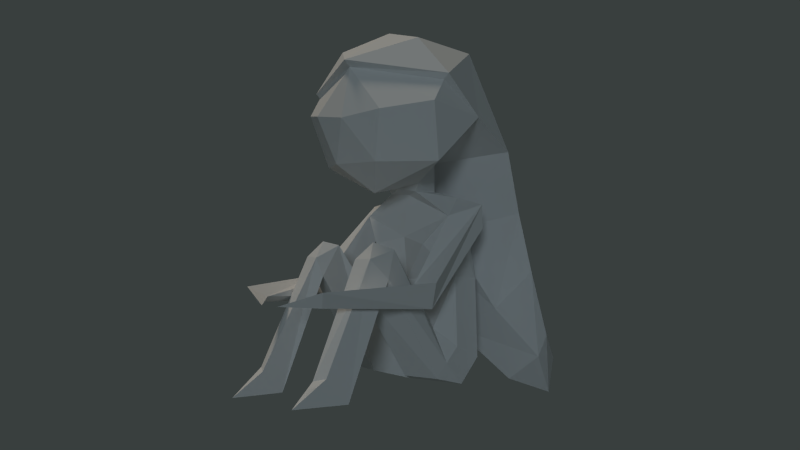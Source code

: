 # Source: 4XsJGzNVJm8Kg2a8amAQuq.blend  (saved by Blender 2.72.0; exported with 4.5.12 LTS)
import bpy
from mathutils import Matrix  # noqa: F401  (used for matrix-valued properties, if any)

bpy.ops.wm.read_factory_settings(use_empty=True)
scene = bpy.context.scene
scene.name = 'Scene'

# ---- collections
col_collection_1 = bpy.data.collections.new('Collection 1'); scene.collection.children.link(col_collection_1)
col_collection_8 = bpy.data.collections.new('Collection 8'); scene.collection.children.link(col_collection_8)

# ---- materials (node trees are filled in below, after node groups)
mat_material = bpy.data.materials.new('Material')
mat_material.alpha_threshold = 0.0
mat_material.use_transparent_shadow = False
mat_material.roughness = 0.5
mat_material.line_color = (0.0, 0.0, 0.0, 1.0)

# ---- material node trees

# ---- world
world_world = bpy.data.worlds.new('World'); scene.world = world_world
world_world.color = (0.04087, 0.04955, 0.04832)
world_world.use_sun_shadow = False
world_world.sun_shadow_jitter_overblur = 0.0
world_world.cycles.sampling_method = 'MANUAL'
world_world.cycles.sample_map_resolution = 256

# ---- cameras
cam_camera = bpy.data.cameras.new('Camera')
cam_camera.clip_end = 100.0
cam_camera.lens = 35.0
cam_camera.sensor_width = 32.0
cam_camera.sensor_height = 18.0
cam_camera.display_size = 2.0
cam_camera.dof.focus_distance = 0.0
cam_camera.dof.aperture_fstop = 128.0

# ---- lights
light_hemi = bpy.data.lights.new('Hemi', 'SUN')
light_hemi.color = (0.7269, 0.8848, 1.0)
light_hemi.transmission_factor = 0.0
light_hemi.angle = 0.1993
light_hemi.energy = 0.4
light_hemi.shadow_buffer_clip_start = 0.5
light_hemi.shadow_soft_size = 0.1
light_hemi.shadow_cascade_max_distance = 1000.0
light_hemi.cycles.use_multiple_importance_sampling = False
light_sun = bpy.data.lights.new('Sun', 'SUN')
light_sun.color = (1.0, 0.8621, 0.7027)
light_sun.transmission_factor = 0.0
light_sun.angle = 0.1993
light_sun.energy = 0.8
light_sun.shadow_buffer_clip_start = 0.5
light_sun.shadow_soft_size = 0.1
light_sun.shadow_cascade_max_distance = 1000.0
light_sun.cycles.use_multiple_importance_sampling = False

# ---- meshes
me_cube = bpy.data.meshes.new('Cube')
me_cube.from_pydata([(-0.407, -0.1819, 1.206), (-0.3398, 0.1972, 0.7431), (-0.4275, -0.1104, 0.2736), (-0.4275, 0.1152, 0.1742), (-0.3456, -0.03712, 0.7658), (-0.2381, -0.2689, 1.001), (-0.1279, -0.02096, 1.384), (-0.1449, -0.1978, 1.371), (-0.3104, 0.02549, 1.339), (-0.1401, -0.0353, 1.652), (-0.1644, -0.2354, 1.443), (-0.4239, 0.02681, 2.38), (-0.6593, -0.1522, 1.885), (-0.5633, -0.4585, 1.573), (-0.3881, -0.4761, 2.431), (-0.6364, -0.4871, 2.11), (-0.6364, -0.5801, 1.965), (-0.3193, -0.7805, 1.919), (-0.2009, -0.7036, 1.574), (-0.4275, -0.222, 0.1651), (-0.4275, -0.06394, 0.0), (-0.1678, -0.7077, 0.9957), (-0.3411, -0.6602, 0.973), (-0.3843, -0.7584, 0.7756), (-0.3236, -0.8684, 0.9149), (-0.1445, -0.8756, 0.7837), (-0.1618, -0.3709, 0.06522), (-0.4059, -0.298, 0.06061), (-0.2013, -0.8912, 0.9102), (-0.2267, -1.168, 0.0), (-0.3929, -1.123, 0.0), (-0.3389, -1.262, 0.1725), (-0.2621, -1.309, 0.1537), (-0.3115, -1.517, 0.0), (-0.3114, -0.2388, 0.4048), (-0.2584, -0.7788, 1.023), (-0.3138, 0.138, 1.083), (-0.3999, -0.06405, 1.061), (-0.4342, -0.5246, 0.6185), (-0.5541, 0.01432, 1.285), (-0.5593, 0.0155, 1.116), (-0.453, -0.5867, 0.7342), (-0.6222, -0.5465, 0.7569), (-0.5583, -0.5192, 0.5749), (-0.2792, -1.254, 0.655), (-0.08109, -1.448, 0.6211), (-0.394, -1.338, 0.7211), (-0.3371, -1.295, 0.6163), (-0.6798, -0.4871, 2.149), (-0.3012, 0.3383, 2.059), (-0.6106, 0.2212, 1.668), (-0.291, 0.6312, 1.2), (-0.5301, 0.3803, 1.135), (0.04984, 0.6753, 0.3653), (-0.1404, 0.4973, 0.3166), (0.5383, 0.3478, 0.0), (0.407, -0.1819, 1.206), (0.3398, 0.1972, 0.7431), (0.4275, -0.1104, 0.2736), (0.4275, 0.1152, 0.1742), (0.0, -0.01796, 1.363), (0.0, -0.1679, 1.363), (0.0, 0.1156, 0.0), (0.0, -0.2673, 0.25), (0.0, 0.1592, 1.193), (0.3456, -0.03712, 0.7658), (0.0, -0.1819, 0.739), (0.0, -0.2116, 1.055), (0.2381, -0.2689, 1.001), (0.1279, -0.02096, 1.384), (0.1279, -0.2258, 1.384), (0.3104, 0.02549, 1.339), (0.0, 0.276, 0.9506), (0.0, 0.2675, 0.465), (0.0, 0.04707, 1.599), (0.0, -0.2703, 1.409), (0.1401, -0.0353, 1.652), (0.1644, -0.2354, 1.443), (0.4239, 0.02681, 2.38), (0.0, -0.5199, 1.366), (0.6593, -0.1522, 1.885), (0.5633, -0.4585, 1.573), (0.3881, -0.4761, 2.431), (0.0, -0.8349, 1.88), (0.6364, -0.4871, 2.11), (0.6364, -0.5801, 1.965), (0.0, -0.7571, 2.239), (0.3193, -0.7805, 1.919), (0.2009, -0.7036, 1.574), (0.4275, -0.222, 0.1651), (0.4275, -0.06394, 0.0), (0.0, -0.1529, 0.0), (0.1678, -0.7077, 0.9957), (0.3411, -0.6602, 0.973), (0.3843, -0.7584, 0.7756), (0.3236, -0.8684, 0.9149), (0.1445, -0.8756, 0.7837), (0.1618, -0.3709, 0.06522), (0.4059, -0.298, 0.06061), (0.2013, -0.8912, 0.9102), (0.2267, -1.168, 0.0), (0.3929, -1.123, 0.0), (0.3389, -1.262, 0.1725), (0.2621, -1.309, 0.1537), (0.3115, -1.517, 0.01188), (0.3114, -0.2388, 0.4048), (0.2584, -0.7788, 1.023), (0.3138, 0.1336, 1.128), (0.3999, -0.06405, 1.061), (0.4342, -0.5246, 0.6185), (0.5541, 0.01432, 1.285), (0.5593, 0.0155, 1.116), (0.453, -0.5867, 0.7342), (0.6222, -0.5465, 0.7569), (0.5583, -0.5192, 0.5749), (0.2792, -1.254, 0.655), (0.08109, -1.448, 0.6211), (0.394, -1.338, 0.7211), (0.3371, -1.295, 0.6163), (0.0, 0.1233, 2.428), (0.0, -0.3699, 2.531), (0.6798, -0.4871, 2.149), (0.0, -0.8065, 2.284), (0.3012, 0.3383, 2.059), (0.0, 0.5191, 1.922), (0.0, 0.2623, 1.091), (0.6289, 0.2212, 1.668), (0.3537, 0.6312, 1.307), (0.02975, 0.7134, 1.253), (0.6054, 0.381, 1.225), (0.3786, 0.3873, 0.5035), (0.5158, 0.6976, 0.6554), (0.3697, 0.7661, 0.4762), (0.6613, 0.4593, 0.7956), (0.807, 0.343, 0.1907), (0.7966, 0.5436, 0.1611), (0.8738, 0.3495, 0.3505), (1.047, 0.1263, 0.0)], [], [(0, 37, 38), (19, 2, 34), (72, 1, 73), (62, 73, 3), (64, 8, 36), (5, 4, 0), (4, 5, 66), (67, 66, 5), (5, 0, 67), (61, 67, 0), (61, 75, 70), (6, 7, 8), (0, 8, 7), (1, 37, 4), (2, 3, 1), (36, 72, 64), (60, 6, 64), (6, 8, 64), (60, 74, 9), (6, 9, 10), (9, 12, 13), (75, 10, 13), (12, 15, 16), (16, 15, 86), (83, 17, 86), (4, 63, 34), (3, 73, 1), (7, 61, 0), (75, 77, 70), (4, 2, 1), (6, 60, 9), (7, 6, 10), (10, 9, 13), (79, 75, 13), (9, 74, 12), (13, 12, 16), (86, 15, 48), (66, 63, 4), (16, 17, 13), (86, 17, 16), (13, 18, 79), (83, 18, 17), (18, 13, 17), (3, 20, 62), (25, 21, 26), (2, 4, 34), (19, 22, 23), (26, 27, 25), (20, 91, 62), (23, 22, 24), (24, 31, 30), (23, 30, 29), (28, 25, 29), (19, 34, 22), (24, 28, 32), (20, 27, 26), (29, 30, 33), (31, 32, 33), (30, 31, 33), (32, 29, 33), (91, 26, 63), (27, 20, 19), (26, 21, 63), (25, 27, 23), (19, 23, 27), (28, 21, 25), (23, 24, 30), (25, 23, 29), (32, 28, 29), (31, 24, 32), (91, 20, 26), (22, 34, 63), (24, 22, 35), (21, 28, 35), (28, 24, 35), (22, 21, 35), (1, 36, 37), (40, 43, 38), (8, 39, 36), (37, 36, 40), (39, 0, 41), (8, 0, 39), (39, 42, 43), (44, 46, 42), (43, 42, 46), (38, 43, 47), (41, 44, 42), (41, 38, 44), (14, 120, 122), (11, 119, 120), (41, 0, 38), (44, 47, 45), (46, 44, 45), (47, 46, 45), (52, 50, 125), (119, 11, 49), (36, 1, 72), (4, 37, 0), (12, 74, 50), (122, 86, 48), (21, 22, 63), (37, 40, 38), (40, 36, 39), (42, 39, 41), (40, 39, 43), (47, 43, 46), (44, 38, 47), (48, 14, 122), (120, 14, 11), (15, 12, 48), (124, 119, 49), (50, 74, 125), (49, 51, 128), (49, 50, 52), (124, 49, 128), (11, 12, 50), (48, 11, 14), (12, 11, 48), (49, 11, 50), (52, 125, 130), (51, 53, 132), (52, 54, 53), (54, 130, 134), (55, 135, 53), (136, 131, 135), (128, 51, 132), (54, 52, 130), (51, 49, 52), (54, 55, 53), (136, 133, 131), (55, 134, 137), (51, 52, 53), (55, 54, 134), (132, 53, 135), (137, 135, 55), (19, 20, 2), (2, 20, 3), (56, 109, 108), (89, 105, 58), (72, 73, 57), (62, 59, 73), (71, 72, 107), (68, 56, 65), (65, 66, 68), (67, 68, 66), (68, 67, 56), (61, 56, 67), (61, 7, 75), (69, 71, 70), (56, 70, 71), (57, 65, 108), (58, 57, 59), (72, 71, 64), (60, 64, 69), (69, 64, 71), (60, 76, 74), (69, 77, 76), (76, 81, 80), (75, 81, 77), (80, 85, 84), (85, 86, 84), (83, 86, 87), (65, 105, 63), (59, 57, 73), (70, 56, 61), (10, 75, 7), (65, 57, 58), (69, 76, 60), (70, 77, 69), (77, 81, 76), (79, 81, 75), (76, 80, 74), (81, 85, 80), (83, 87, 88), (86, 121, 84), (66, 65, 63), (85, 81, 87), (86, 85, 87), (81, 79, 88), (88, 87, 81), (59, 62, 90), (96, 97, 92), (58, 105, 65), (89, 94, 93), (97, 96, 98), (90, 62, 91), (94, 95, 93), (95, 101, 102), (94, 100, 101), (99, 100, 96), (89, 93, 105), (95, 103, 99), (90, 97, 98), (100, 104, 101), (102, 104, 103), (101, 104, 102), (103, 104, 100), (91, 63, 97), (98, 89, 90), (97, 63, 92), (96, 94, 98), (89, 98, 94), (99, 96, 92), (94, 101, 95), (96, 100, 94), (103, 100, 99), (102, 103, 95), (91, 97, 90), (93, 63, 105), (95, 106, 93), (92, 106, 99), (99, 106, 95), (93, 106, 92), (57, 108, 107), (111, 109, 114), (71, 107, 110), (108, 111, 107), (110, 112, 56), (71, 110, 56), (110, 114, 113), (115, 113, 117), (114, 117, 113), (109, 118, 114), (112, 113, 115), (112, 115, 109), (82, 122, 120), (78, 120, 119), (112, 109, 56), (115, 116, 118), (117, 116, 115), (118, 116, 117), (129, 125, 126), (119, 123, 78), (107, 72, 57), (65, 56, 108), (80, 126, 74), (122, 121, 86), (92, 63, 93), (108, 109, 111), (111, 110, 107), (113, 112, 110), (111, 114, 110), (118, 117, 114), (115, 118, 109), (121, 122, 82), (120, 78, 82), (84, 121, 80), (124, 123, 119), (126, 125, 74), (123, 128, 127), (123, 129, 126), (124, 128, 123), (78, 126, 80), (121, 82, 78), (80, 121, 78), (123, 126, 78), (129, 130, 125), (127, 132, 131), (129, 131, 133), (133, 134, 130), (128, 132, 127), (133, 130, 129), (127, 129, 123), (136, 137, 134), (127, 131, 129), (136, 134, 133), (132, 135, 131), (137, 136, 135), (89, 58, 90), (58, 59, 90), (18, 88, 79), (83, 88, 18)])
me_cube.materials.append(mat_material)
me_cube.use_remesh_preserve_volume = False
me_cube.use_remesh_preserve_attributes = False
me_cube.use_mirror_vertex_groups = False
me_cube.update()

# ---- objects
ob_cube = bpy.data.objects.new('Cube', me_cube)
ob_hemi = bpy.data.objects.new('Hemi', light_hemi)
ob_sun = bpy.data.objects.new('Sun', light_sun)
ob_camera = bpy.data.objects.new('Camera', cam_camera)

# ---- transforms, parenting, visibility, modifiers, constraints
ob_cube.location = (0.2526, 9.207e-07, 0.03285)
ob_cube.rotation_euler = (0.0, -0.0, -0.7764)
ob_cube.lock_rotations_4d = False
ob_cube.empty_display_type = 'ARROWS'
ob_cube.lineart.crease_threshold = 0.0
ob_hemi.location = (-0.9187, -6.177, 2.142)
ob_hemi.rotation_euler = (-1.078, 1.1, -2.802)
ob_hemi.lineart.crease_threshold = 0.0
ob_sun.location = (-2.46, 2.345, 8.594)
ob_sun.rotation_euler = (-0.3558, -0.2004, 0.4511)
ob_sun.lineart.crease_threshold = 0.0
ob_camera.location = (0.07196, -6.625, 1.171)
ob_camera.rotation_euler = (1.571, 0.0, 0.0)
ob_camera.scale = (0.3884, 0.3884, 0.3884)
ob_camera.lineart.crease_threshold = 0.0

# ---- collection membership
col_collection_1.objects.link(ob_cube)
col_collection_8.objects.link(ob_hemi)
col_collection_8.objects.link(ob_sun)
col_collection_8.objects.link(ob_camera)

# ---- scene / render settings (as saved in the file)
scene.camera = ob_camera
scene.frame_start = 1; scene.frame_end = 250; scene.frame_set(1)
scene.render.engine = 'BLENDER_EEVEE_NEXT'
scene.render.image_settings.color_depth = '16'
scene.render.dither_intensity = 0.0
scene.cycles.use_denoising = False
scene.cycles.samples = 10
scene.cycles.sampling_pattern = 'TABULATED_SOBOL'
scene.cycles.light_sampling_threshold = 0.0
scene.cycles.use_adaptive_sampling = False
scene.cycles.use_light_tree = False
scene.cycles.blur_glossy = 0.0
scene.cycles.volume_bounces = 1
scene.cycles.pixel_filter_type = 'GAUSSIAN'
scene.cycles.sample_clamp_indirect = 0.0
scene.view_settings.view_transform = 'Standard'
bpy.context.view_layer.update()
